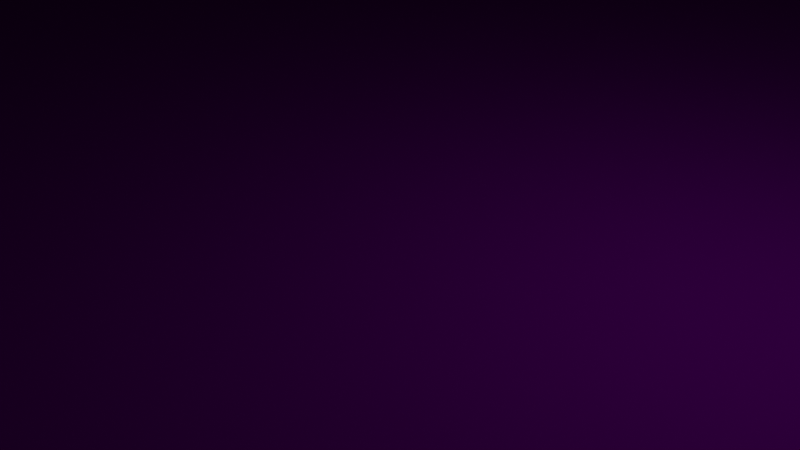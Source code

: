 # Source: model.blend  (saved by Blender 2.93.20; exported with 4.5.12 LTS)
import bpy
from mathutils import Matrix  # noqa: F401  (used for matrix-valued properties, if any)

bpy.ops.wm.read_factory_settings(use_empty=True)
scene = bpy.context.scene
scene.name = 'Scene'

# ---- collections
col_collection = bpy.data.collections.new('Collection'); scene.collection.children.link(col_collection)

# ---- materials (node trees are filled in below, after node groups)
mat_material_001 = bpy.data.materials.new('Material.001')
mat_material_001.use_transparent_shadow = False
mat_material_001.diffuse_color = (0.003096, 0.002899, 0.002899, 1.0)

# ---- material node trees
mat_material_001.use_nodes = True; mat_material_001.node_tree.nodes.clear()
_N = mat_material_001.node_tree.nodes; _L = mat_material_001.node_tree.links
n0 = _N.new('ShaderNodeBsdfPrincipled'); n0.name = 'Principled BSDF'; n0.location = (10, 300)
n0.distribution = 'GGX'
n0.subsurface_method = 'BURLEY'
n0.inputs[0].default_value = (0.03065, 0.0, 0.04696, 1.0)
n0.inputs[2].default_value = 0.4
n0.inputs[3].default_value = 1.45
n0.inputs[9].default_value = (0.1, 0.2, 0.1)
n0.inputs[13].default_value = 0.0
n0.inputs[27].default_value = (0.0, 0.0, 0.0, 1.0)
n1 = _N.new('ShaderNodeOutputMaterial'); n1.name = 'Material Output'; n1.location = (320, 270)
_L.new(n0.outputs[0], n1.inputs[0])
n1.is_active_output = True

# ---- world
world_world = bpy.data.worlds.new('World'); scene.world = world_world
world_world.use_nodes = True; world_world.node_tree.nodes.clear()
_N = world_world.node_tree.nodes; _L = world_world.node_tree.links
n0 = _N.new('ShaderNodeOutputWorld'); n0.name = 'World Output'; n0.location = (300, 300)
n1 = _N.new('ShaderNodeBackground'); n1.name = 'Background'; n1.location = (10, 300)
n1.inputs[0].default_value = (0.05088, 0.05088, 0.05088, 1.0)
_L.new(n1.outputs[0], n0.inputs[0])
n0.is_active_output = True
world_world.color = (0.05088, 0.05088, 0.05088)
world_world.use_sun_shadow = False
world_world.sun_shadow_jitter_overblur = 0.0

# ---- cameras
cam_camera = bpy.data.cameras.new('Camera')
cam_camera.clip_end = 100.0
cam_camera.ortho_scale = 7.314

# ---- lights
light_light = bpy.data.lights.new('Light', 'POINT')
light_light.transmission_factor = 0.0
light_light.energy = 1000.0
light_light.shadow_soft_size = 0.1
light_light.shadow_maximum_resolution = 0.006
light_light.use_absolute_resolution = True

# ---- meshes
me_cube_001 = bpy.data.meshes.new('Cube.001')
me_cube_001.from_pydata([(2172.0, 2172.0, -0.02961), (2172.0, 2172.0, -0.02961), (2172.0, 2172.0, -0.02961), (2172.0, 2172.0, -2.202), (2172.0, 2172.0, -2.202), (2172.0, 2172.0, -2.202), (2172.0, -2172.0, -0.02961), (2172.0, -2172.0, -0.02961), (2172.0, -2172.0, -0.02961), (2172.0, -2172.0, -2.202), (2172.0, -2172.0, -2.202), (2172.0, -2172.0, -2.202), (-2172.0, 2172.0, -0.02961), (-2172.0, 2172.0, -0.02961), (-2172.0, 2172.0, -0.02961), (-2172.0, 2172.0, -2.202), (-2172.0, 2172.0, -2.202), (-2172.0, 2172.0, -2.202), (-2172.0, -2172.0, -0.02961), (-2172.0, -2172.0, -0.02961), (-2172.0, -2172.0, -0.02961), (-2172.0, -2172.0, -2.202), (-2172.0, -2172.0, -2.202), (-2172.0, -2172.0, -2.202)], [], [(1, 14, 20), (1, 20, 7), (10, 6, 19), (10, 19, 23), (21, 18, 12), (21, 12, 15), (16, 3, 9), (16, 9, 22), (5, 2, 8), (5, 8, 11), (17, 13, 0), (17, 0, 4)])
_uv = me_cube_001.uv_layers.new(name='UVMap')
_uv.uv.foreach_set('vector', [0.625, 0.5, 0.875, 0.5, 0.875, 0.75, 0.625, 0.5, 0.875, 0.75, 0.625, 0.75, 0.375, 0.75, 0.625, 0.75, 0.625, 1.0, 0.375, 0.75, 0.625, 1.0, 0.375, 1.0, 0.375, 0.0, 0.625, 0.0, 0.625, 0.25, 0.375, 0.0, 0.625, 0.25, 0.375, 0.25, 0.125, 0.5, 0.375, 0.5, 0.375, 0.75, 0.125, 0.5, 0.375, 0.75, 0.125, 0.75, 0.375, 0.5, 0.625, 0.5, 0.625, 0.75, 0.375, 0.5, 0.625, 0.75, 0.375, 0.75, 0.375, 0.25, 0.625, 0.25, 0.625, 0.5, 0.375, 0.25, 0.625, 0.5, 0.375, 0.5])
me_cube_001.materials.append(mat_material_001)
me_cube_001.use_remesh_fix_poles = True
me_cube_001.use_remesh_preserve_attributes = False
me_cube_001.update()
me_cube_001.normals_split_custom_set([tuple(v) for v in zip(*[iter([0.0, 0.0, 1.0, 0.0, 0.0, 1.0, 0.0, 0.0, 1.0, 0.0, 0.0, 1.0, 0.0, 0.0, 1.0, 0.0, 0.0, 1.0, 0.0, -1.0, 0.0, 0.0, -1.0, 0.0, 0.0, -1.0, 0.0, 0.0, -1.0, 0.0, 0.0, -1.0, 0.0, 0.0, -1.0, 0.0, -1.0, 0.0, 0.0, -1.0, 0.0, 0.0, -1.0, 0.0, 0.0, -1.0, 0.0, 0.0, -1.0, 0.0, 0.0, -1.0, 0.0, 0.0, 0.0, 0.0, -1.0, 0.0, 0.0, -1.0, 0.0, 0.0, -1.0, 0.0, 0.0, -1.0, 0.0, 0.0, -1.0, 0.0, 0.0, -1.0, 1.0, 0.0, 0.0, 1.0, 0.0, 0.0, 1.0, 0.0, 0.0, 1.0, 0.0, 0.0, 1.0, 0.0, 0.0, 1.0, 0.0, 0.0, 0.0, 1.0, 0.0, 0.0, 1.0, 0.0, 0.0, 1.0, 0.0, 0.0, 1.0, 0.0, 0.0, 1.0, 0.0, 0.0, 1.0, 0.0])] * 3)])

# ---- objects
ob_ground_0001 = bpy.data.objects.new('ground_0001', me_cube_001)
ob_light_001 = bpy.data.objects.new('Light.001', None)
ob_camera_001 = bpy.data.objects.new('Camera.001', None)
ob_light = bpy.data.objects.new('Light', light_light)
ob_camera = bpy.data.objects.new('Camera', cam_camera)

# ---- transforms, parenting, visibility, modifiers, constraints
ob_ground_0001.location = (0.0, 0.0, 0.0)
ob_ground_0001.rotation_mode = 'QUATERNION'
ob_ground_0001.rotation_quaternion = (1.0, 0.0, 0.0, 0.0)
ob_light_001.location = (4.076, 1.005, 5.904)
ob_light_001.rotation_mode = 'QUATERNION'
ob_light_001.rotation_quaternion = (0.5709, 0.1691, 0.2722, 0.7559)
ob_camera_001.location = (7.359, -6.926, 4.958)
ob_camera_001.rotation_mode = 'QUATERNION'
ob_camera_001.rotation_quaternion = (0.7805, 0.4835, 0.2087, 0.3369)
ob_light.location = (4.076, 1.005, 5.904)
ob_light.rotation_euler = (0.6503, 0.05522, 1.866)
ob_light.lock_rotations_4d = False
ob_light.empty_display_type = 'ARROWS'
ob_light.color = (0.0, 0.0, 0.0, 0.0)
ob_light.lineart.crease_threshold = 0.0
ob_camera.location = (7.359, -6.926, 4.958)
ob_camera.rotation_euler = (1.109, 0.0, 0.8149)
ob_camera.lock_rotations_4d = False
ob_camera.empty_display_type = 'ARROWS'
ob_camera.color = (0.0, 0.0, 0.0, 0.0)
ob_camera.display_type = 'WIRE'
ob_camera.lineart.crease_threshold = 0.0

# ---- collection membership
scene.collection.objects.link(ob_ground_0001)
scene.collection.objects.link(ob_light_001)
scene.collection.objects.link(ob_camera_001)
col_collection.objects.link(ob_light)
col_collection.objects.link(ob_camera)

# ---- scene / render settings (as saved in the file)
scene.camera = ob_camera
scene.frame_start = 1; scene.frame_end = 250; scene.frame_set(1)
scene.render.engine = 'BLENDER_EEVEE_NEXT'
scene.cycles.use_denoising = False
scene.cycles.samples = 128
scene.cycles.sampling_pattern = 'TABULATED_SOBOL'
scene.cycles.use_adaptive_sampling = False
scene.cycles.use_light_tree = False
scene.view_settings.view_transform = 'Filmic'
bpy.context.view_layer.update()
